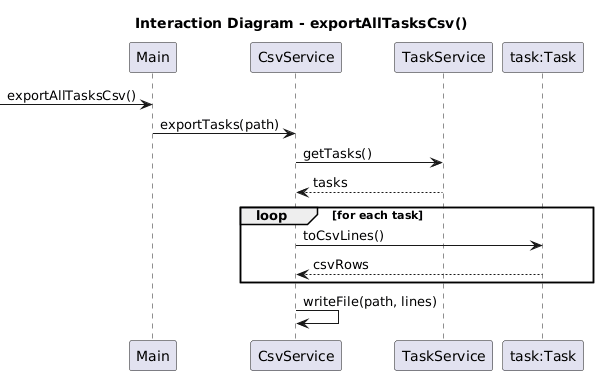

The diagram above was rendered by PlantUML. Its source (embedded in the PNG):
@startuml
title Interaction Diagram - exportAllTasksCsv()

participant "Main" as Main
participant "CsvService" as CsvService
participant "TaskService" as TaskService
participant "task:Task" as Task

-> Main : exportAllTasksCsv()

Main -> CsvService : exportTasks(path)

CsvService -> TaskService : getTasks()
TaskService --> CsvService : tasks

loop for each task
  CsvService -> Task : toCsvLines()
  Task --> CsvService : csvRows
end

CsvService -> CsvService : writeFile(path, lines)
@enduml